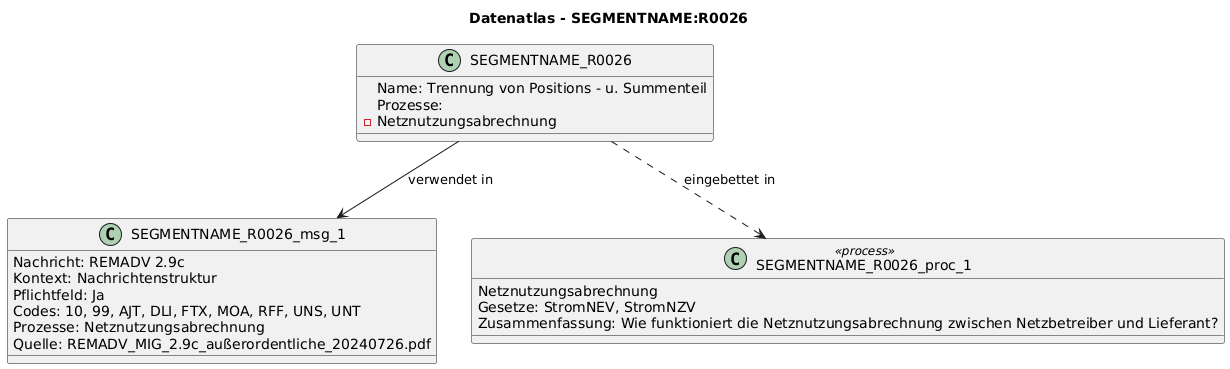

The diagram above was rendered by PlantUML. Its source (embedded in the PNG):
@startuml
title Datenatlas - SEGMENTNAME:R0026
class SEGMENTNAME_R0026 {
  Name: Trennung von Positions - u. Summenteil
  Prozesse:
    - Netznutzungsabrechnung
}
class SEGMENTNAME_R0026_msg_1 {
  Nachricht: REMADV 2.9c
  Kontext: Nachrichtenstruktur
  Pflichtfeld: Ja
  Codes: 10, 99, AJT, DLI, FTX, MOA, RFF, UNS, UNT
  Prozesse: Netznutzungsabrechnung
  Quelle: REMADV_MIG_2.9c_außerordentliche_20240726.pdf
}
SEGMENTNAME_R0026 --> SEGMENTNAME_R0026_msg_1 : verwendet in
class SEGMENTNAME_R0026_proc_1 <<process>> {
  Netznutzungsabrechnung
  Gesetze: StromNEV, StromNZV
  Zusammenfassung: Wie funktioniert die Netznutzungsabrechnung zwischen Netzbetreiber und Lieferant?
}
SEGMENTNAME_R0026 ..> SEGMENTNAME_R0026_proc_1 : eingebettet in
@enduml